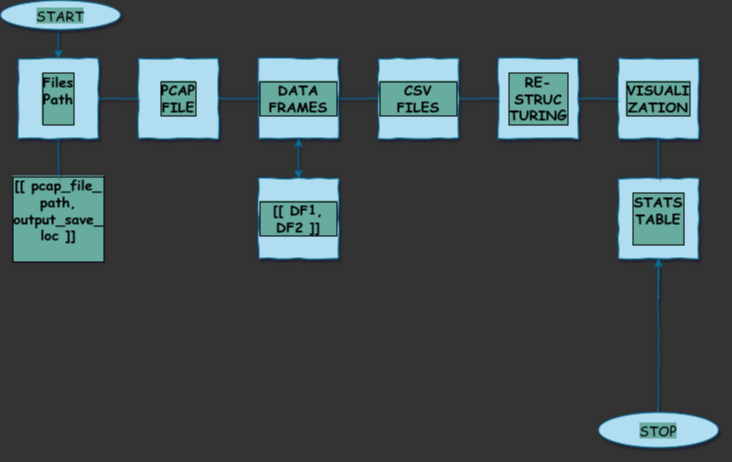

The diagram above was exported from draw.io. Its source (the exported page's mxGraphModel, read from the mxfile embedded in the PNG):
<mxGraphModel dx="1332" dy="1048" grid="0" gridSize="10" guides="1" tooltips="1" connect="1" arrows="1" fold="1" page="0" pageScale="1" pageWidth="827" pageHeight="1169" background="#333333" math="0" shadow="1">
  <root>
    <mxCell id="0" />
    <mxCell id="1" parent="0" />
    <mxCell id="rNurHf4sOofaaQjMu_HX-4" value="&lt;div style=&quot;font-size: 14px;&quot;&gt;Files &lt;br style=&quot;font-size: 14px;&quot;&gt;&lt;/div&gt;&lt;div style=&quot;font-size: 14px;&quot;&gt;Path&lt;/div&gt;&lt;div style=&quot;font-size: 14px;&quot;&gt;&lt;br style=&quot;font-size: 14px;&quot;&gt;&lt;/div&gt;" style="whiteSpace=wrap;aspect=fixed;fillColor=#b1ddf0;strokeColor=#10739e;fontFamily=Comic Sans MS;fontStyle=1;align=center;labelPosition=center;verticalLabelPosition=middle;verticalAlign=middle;labelBackgroundColor=#67AB9F;labelBorderColor=#000000;shadow=1;comic=1;html=1;fontSize=14;" parent="1" vertex="1">
      <mxGeometry x="40" y="40" width="80" height="80" as="geometry" />
    </mxCell>
    <mxCell id="rNurHf4sOofaaQjMu_HX-5" value="CSV FILES" style="whiteSpace=wrap;aspect=fixed;fillColor=#b1ddf0;strokeColor=#10739e;fontFamily=Comic Sans MS;fontStyle=1;align=center;labelPosition=center;verticalLabelPosition=middle;verticalAlign=middle;labelBackgroundColor=#67AB9F;labelBorderColor=#000000;shadow=1;comic=1;html=1;fontSize=14;" parent="1" vertex="1">
      <mxGeometry x="400" y="40" width="80" height="80" as="geometry" />
    </mxCell>
    <mxCell id="rNurHf4sOofaaQjMu_HX-6" value="DATA FRAMES" style="whiteSpace=wrap;aspect=fixed;fillColor=#b1ddf0;strokeColor=#10739e;fontFamily=Comic Sans MS;fontStyle=1;align=center;labelPosition=center;verticalLabelPosition=middle;verticalAlign=middle;labelBackgroundColor=#67AB9F;labelBorderColor=#000000;shadow=1;comic=1;html=1;fontSize=14;" parent="1" vertex="1">
      <mxGeometry x="280" y="40" width="80" height="80" as="geometry" />
    </mxCell>
    <mxCell id="rNurHf4sOofaaQjMu_HX-7" value="PCAP&lt;br style=&quot;font-size: 14px;&quot;&gt;FILE&lt;br style=&quot;font-size: 14px;&quot;&gt;" style="whiteSpace=wrap;aspect=fixed;fillColor=#b1ddf0;strokeColor=#10739e;fontFamily=Comic Sans MS;fontStyle=1;align=center;labelPosition=center;verticalLabelPosition=middle;verticalAlign=middle;labelBackgroundColor=#67AB9F;labelBorderColor=#000000;shadow=1;comic=1;html=1;fontSize=14;" parent="1" vertex="1">
      <mxGeometry x="160" y="40" width="80" height="80" as="geometry" />
    </mxCell>
    <mxCell id="rNurHf4sOofaaQjMu_HX-8" value="[[ DF1, DF2 ]]" style="whiteSpace=wrap;aspect=fixed;fillColor=#b1ddf0;strokeColor=#10739e;fontFamily=Comic Sans MS;fontStyle=1;align=center;labelPosition=center;verticalLabelPosition=middle;verticalAlign=middle;labelBackgroundColor=#67AB9F;labelBorderColor=#000000;shadow=1;comic=1;html=1;fontSize=14;" parent="1" vertex="1">
      <mxGeometry x="280" y="160" width="80" height="80" as="geometry" />
    </mxCell>
    <mxCell id="rNurHf4sOofaaQjMu_HX-9" value="&lt;div style=&quot;font-size: 14px;&quot;&gt;[[ pcap_file_&lt;/div&gt;&lt;div style=&quot;font-size: 14px;&quot;&gt;path, output_save_&lt;/div&gt;&lt;div style=&quot;font-size: 14px;&quot;&gt;loc ]]&lt;br style=&quot;font-size: 14px;&quot;&gt;&lt;/div&gt;&lt;div style=&quot;font-size: 14px;&quot;&gt;&lt;br style=&quot;font-size: 14px;&quot;&gt;&lt;/div&gt;" style="whiteSpace=wrap;aspect=fixed;fillColor=#b1ddf0;strokeColor=#10739e;fontFamily=Comic Sans MS;fontStyle=1;align=center;labelPosition=center;verticalLabelPosition=middle;verticalAlign=middle;labelBackgroundColor=#67AB9F;labelBorderColor=#000000;shadow=1;comic=1;html=1;fontSize=14;" parent="1" vertex="1">
      <mxGeometry x="40" y="160" width="80" height="80" as="geometry" />
    </mxCell>
    <mxCell id="rNurHf4sOofaaQjMu_HX-11" value="VISUALI&lt;br style=&quot;font-size: 14px;&quot;&gt;ZATION" style="whiteSpace=wrap;aspect=fixed;fillColor=#b1ddf0;strokeColor=#10739e;fontFamily=Comic Sans MS;fontStyle=1;align=center;labelPosition=center;verticalLabelPosition=middle;verticalAlign=middle;labelBackgroundColor=#67AB9F;labelBorderColor=#000000;shadow=1;comic=1;html=1;fontSize=14;" parent="1" vertex="1">
      <mxGeometry x="640" y="40" width="80" height="80" as="geometry" />
    </mxCell>
    <mxCell id="rNurHf4sOofaaQjMu_HX-13" value="&lt;div&gt;RE-&lt;/div&gt;&lt;div&gt;STRUC&lt;/div&gt;&lt;div&gt;TURING&lt;br&gt;&lt;/div&gt;" style="whiteSpace=wrap;aspect=fixed;fillColor=#b1ddf0;strokeColor=#10739e;fontFamily=Comic Sans MS;fontStyle=1;align=center;labelPosition=center;verticalLabelPosition=middle;verticalAlign=middle;labelBackgroundColor=#67AB9F;labelBorderColor=#000000;shadow=1;comic=1;html=1;fontSize=14;" parent="1" vertex="1">
      <mxGeometry x="520" y="40" width="80" height="80" as="geometry" />
    </mxCell>
    <mxCell id="rNurHf4sOofaaQjMu_HX-15" value="&lt;div&gt;STATS &lt;br&gt;&lt;/div&gt;&lt;div&gt;TABLE &lt;br&gt;&lt;/div&gt;&lt;div&gt;&lt;br&gt;&lt;/div&gt;" style="whiteSpace=wrap;aspect=fixed;fillColor=#b1ddf0;strokeColor=#10739e;fontFamily=Comic Sans MS;fontStyle=1;align=center;labelPosition=center;verticalLabelPosition=middle;verticalAlign=middle;labelBackgroundColor=#67AB9F;labelBorderColor=#000000;shadow=1;comic=1;html=1;fontSize=14;" parent="1" vertex="1">
      <mxGeometry x="640" y="160" width="80" height="80" as="geometry" />
    </mxCell>
    <mxCell id="rNurHf4sOofaaQjMu_HX-16" value="" style="endArrow=none;exitX=1;exitY=0.5;exitDx=0;exitDy=0;entryX=0;entryY=0.5;entryDx=0;entryDy=0;fillColor=#b1ddf0;strokeColor=#10739e;fontFamily=Comic Sans MS;fontStyle=1;align=center;labelPosition=center;verticalLabelPosition=middle;verticalAlign=middle;labelBackgroundColor=#67AB9F;labelBorderColor=#000000;shadow=1;comic=1;html=1;fontSize=14;" parent="1" source="rNurHf4sOofaaQjMu_HX-4" target="rNurHf4sOofaaQjMu_HX-7" edge="1">
      <mxGeometry width="50" height="50" relative="1" as="geometry">
        <mxPoint x="400" y="260" as="sourcePoint" />
        <mxPoint x="450" y="210" as="targetPoint" />
      </mxGeometry>
    </mxCell>
    <mxCell id="rNurHf4sOofaaQjMu_HX-17" value="" style="endArrow=none;exitX=1;exitY=0.5;exitDx=0;exitDy=0;entryX=0;entryY=0.5;entryDx=0;entryDy=0;fillColor=#b1ddf0;strokeColor=#10739e;fontFamily=Comic Sans MS;fontStyle=1;align=center;labelPosition=center;verticalLabelPosition=middle;verticalAlign=middle;labelBackgroundColor=#67AB9F;labelBorderColor=#000000;shadow=1;comic=1;html=1;fontSize=14;" parent="1" source="rNurHf4sOofaaQjMu_HX-7" target="rNurHf4sOofaaQjMu_HX-6" edge="1">
      <mxGeometry width="50" height="50" relative="1" as="geometry">
        <mxPoint x="240" y="120" as="sourcePoint" />
        <mxPoint x="240" y="200" as="targetPoint" />
      </mxGeometry>
    </mxCell>
    <mxCell id="rNurHf4sOofaaQjMu_HX-18" value="" style="endArrow=none;exitX=0.5;exitY=0;exitDx=0;exitDy=0;entryX=0.5;entryY=1;entryDx=0;entryDy=0;fillColor=#b1ddf0;strokeColor=#10739e;fontFamily=Comic Sans MS;fontStyle=1;align=center;labelPosition=center;verticalLabelPosition=middle;verticalAlign=middle;labelBackgroundColor=#67AB9F;labelBorderColor=#000000;shadow=1;comic=1;html=1;fontSize=14;" parent="1" source="rNurHf4sOofaaQjMu_HX-9" target="rNurHf4sOofaaQjMu_HX-4" edge="1">
      <mxGeometry width="50" height="50" relative="1" as="geometry">
        <mxPoint x="55" y="160" as="sourcePoint" />
        <mxPoint x="105" y="110" as="targetPoint" />
      </mxGeometry>
    </mxCell>
    <mxCell id="rNurHf4sOofaaQjMu_HX-19" value="" style="endArrow=classic;startArrow=classic;exitX=0.5;exitY=0;exitDx=0;exitDy=0;fillColor=#b1ddf0;strokeColor=#10739e;fontFamily=Comic Sans MS;fontStyle=1;align=center;labelPosition=center;verticalLabelPosition=middle;verticalAlign=middle;labelBackgroundColor=#67AB9F;labelBorderColor=#000000;shadow=1;comic=1;html=1;fontSize=14;" parent="1" source="rNurHf4sOofaaQjMu_HX-8" edge="1">
      <mxGeometry width="50" height="50" relative="1" as="geometry">
        <mxPoint x="400" y="260" as="sourcePoint" />
        <mxPoint x="320" y="120" as="targetPoint" />
        <Array as="points">
          <mxPoint x="320" y="120" />
        </Array>
      </mxGeometry>
    </mxCell>
    <mxCell id="rNurHf4sOofaaQjMu_HX-20" value="" style="endArrow=none;entryX=0;entryY=0.5;entryDx=0;entryDy=0;fillColor=#b1ddf0;strokeColor=#10739e;fontFamily=Comic Sans MS;fontStyle=1;align=center;labelPosition=center;verticalLabelPosition=middle;verticalAlign=middle;labelBackgroundColor=#67AB9F;labelBorderColor=#000000;shadow=1;comic=1;html=1;fontSize=14;" parent="1" target="rNurHf4sOofaaQjMu_HX-5" edge="1">
      <mxGeometry width="50" height="50" relative="1" as="geometry">
        <mxPoint x="360" y="80" as="sourcePoint" />
        <mxPoint x="450" y="210" as="targetPoint" />
        <Array as="points">
          <mxPoint x="360" y="80" />
        </Array>
      </mxGeometry>
    </mxCell>
    <mxCell id="rNurHf4sOofaaQjMu_HX-21" value="" style="endArrow=none;entryX=0;entryY=0.5;entryDx=0;entryDy=0;fillColor=#b1ddf0;strokeColor=#10739e;fontFamily=Comic Sans MS;fontStyle=1;align=center;labelPosition=center;verticalLabelPosition=middle;verticalAlign=middle;labelBackgroundColor=#67AB9F;labelBorderColor=#000000;shadow=1;comic=1;html=1;fontSize=14;" parent="1" target="rNurHf4sOofaaQjMu_HX-13" edge="1">
      <mxGeometry width="50" height="50" relative="1" as="geometry">
        <mxPoint x="480" y="80" as="sourcePoint" />
        <mxPoint x="530" y="30" as="targetPoint" />
      </mxGeometry>
    </mxCell>
    <mxCell id="rNurHf4sOofaaQjMu_HX-23" value="" style="endArrow=none;entryX=0.5;entryY=1;entryDx=0;entryDy=0;exitX=0.5;exitY=0;exitDx=0;exitDy=0;fillColor=#b1ddf0;strokeColor=#10739e;fontFamily=Comic Sans MS;fontStyle=1;align=center;labelPosition=center;verticalLabelPosition=middle;verticalAlign=middle;labelBackgroundColor=#67AB9F;labelBorderColor=#000000;shadow=1;comic=1;html=1;fontSize=14;" parent="1" source="rNurHf4sOofaaQjMu_HX-15" target="rNurHf4sOofaaQjMu_HX-11" edge="1">
      <mxGeometry width="50" height="50" relative="1" as="geometry">
        <mxPoint x="400" y="260" as="sourcePoint" />
        <mxPoint x="450" y="210" as="targetPoint" />
        <Array as="points" />
      </mxGeometry>
    </mxCell>
    <mxCell id="rNurHf4sOofaaQjMu_HX-25" value="" style="endArrow=none;exitX=0.5;exitY=0;exitDx=0;exitDy=0;entryX=0.5;entryY=1;entryDx=0;entryDy=0;fillColor=#b1ddf0;strokeColor=#10739e;fontFamily=Comic Sans MS;fontStyle=1;align=center;labelPosition=center;verticalLabelPosition=middle;verticalAlign=middle;labelBackgroundColor=#67AB9F;labelBorderColor=#000000;shadow=1;comic=1;html=1;fontSize=14;" parent="1" target="rNurHf4sOofaaQjMu_HX-15" edge="1">
      <mxGeometry width="50" height="50" relative="1" as="geometry">
        <mxPoint x="680" y="280" as="sourcePoint" />
        <mxPoint x="450" y="210" as="targetPoint" />
      </mxGeometry>
    </mxCell>
    <mxCell id="rNurHf4sOofaaQjMu_HX-26" value="" style="endArrow=none;entryX=0;entryY=0.5;entryDx=0;entryDy=0;exitX=1;exitY=0.5;exitDx=0;exitDy=0;fillColor=#b1ddf0;strokeColor=#10739e;fontFamily=Comic Sans MS;fontStyle=1;align=center;labelPosition=center;verticalLabelPosition=middle;verticalAlign=middle;labelBackgroundColor=#67AB9F;labelBorderColor=#000000;shadow=1;comic=1;html=1;fontSize=14;" parent="1" source="rNurHf4sOofaaQjMu_HX-13" target="rNurHf4sOofaaQjMu_HX-11" edge="1">
      <mxGeometry width="50" height="50" relative="1" as="geometry">
        <mxPoint x="400" y="260" as="sourcePoint" />
        <mxPoint x="450" y="210" as="targetPoint" />
      </mxGeometry>
    </mxCell>
    <mxCell id="rNurHf4sOofaaQjMu_HX-33" style="edgeStyle=orthogonalEdgeStyle;rounded=0;comic=1;orthogonalLoop=1;jettySize=auto;html=1;exitX=0.5;exitY=0;exitDx=0;exitDy=0;shadow=1;labelBackgroundColor=#67AB9F;fontFamily=Comic Sans MS;align=center;fillColor=#b1ddf0;strokeColor=#10739e;fontSize=14;entryX=0.5;entryY=1;entryDx=0;entryDy=0;" parent="1" source="rNurHf4sOofaaQjMu_HX-27" target="rNurHf4sOofaaQjMu_HX-15" edge="1">
      <mxGeometry relative="1" as="geometry">
        <mxPoint x="680" y="360" as="targetPoint" />
      </mxGeometry>
    </mxCell>
    <mxCell id="rNurHf4sOofaaQjMu_HX-27" value="STOP" style="ellipse;whiteSpace=wrap;shadow=1;labelBackgroundColor=#67AB9F;fontFamily=Comic Sans MS;align=center;fillColor=#b1ddf0;strokeColor=#10739e;html=1;fontSize=14;" parent="1" vertex="1">
      <mxGeometry x="620" y="394" width="120" height="35" as="geometry" />
    </mxCell>
    <mxCell id="rNurHf4sOofaaQjMu_HX-31" style="edgeStyle=orthogonalEdgeStyle;rounded=0;comic=1;orthogonalLoop=1;jettySize=auto;html=1;exitX=0.5;exitY=1;exitDx=0;exitDy=0;entryX=0.5;entryY=0;entryDx=0;entryDy=0;shadow=1;labelBackgroundColor=#67AB9F;fontFamily=Comic Sans MS;align=center;fillColor=#b1ddf0;strokeColor=#10739e;fontSize=14;" parent="1" source="rNurHf4sOofaaQjMu_HX-30" target="rNurHf4sOofaaQjMu_HX-4" edge="1">
      <mxGeometry relative="1" as="geometry" />
    </mxCell>
    <mxCell id="rNurHf4sOofaaQjMu_HX-30" value="START" style="ellipse;whiteSpace=wrap;shadow=1;labelBackgroundColor=#67AB9F;fontFamily=Comic Sans MS;align=center;fillColor=#b1ddf0;strokeColor=#10739e;html=1;fontSize=14;" parent="1" vertex="1">
      <mxGeometry x="22" y="-18" width="120" height="29" as="geometry" />
    </mxCell>
  </root>
</mxGraphModel>